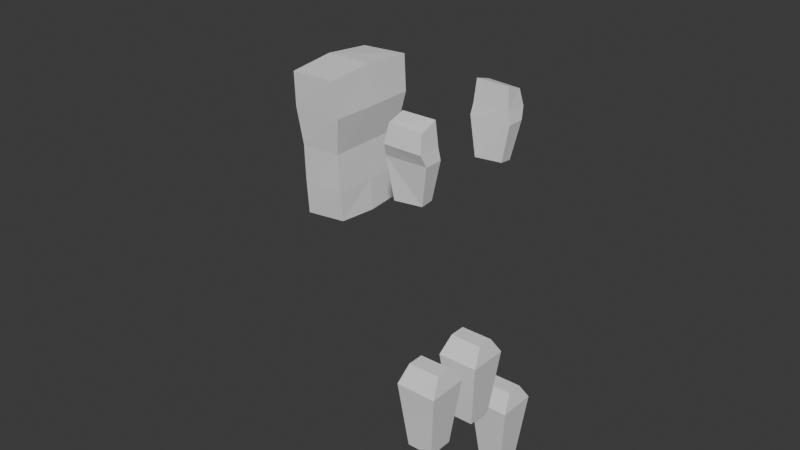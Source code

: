 # Source: lowpolycharacter.blend  (saved by Blender 4.0.36; exported with 4.5.12 LTS)
import bpy
from mathutils import Matrix  # noqa: F401  (used for matrix-valued properties, if any)

bpy.ops.wm.read_factory_settings(use_empty=True)
scene = bpy.context.scene
scene.name = 'Scene'

# ---- collections
col_collection = bpy.data.collections.new('Collection'); scene.collection.children.link(col_collection)
col_references = bpy.data.collections.new('References'); scene.collection.children.link(col_references)

# ---- world
world_world = bpy.data.worlds.new('World'); scene.world = world_world
world_world.use_nodes = True; world_world.node_tree.nodes.clear()
_N = world_world.node_tree.nodes; _L = world_world.node_tree.links
n0 = _N.new('ShaderNodeOutputWorld'); n0.name = 'World Output'; n0.location = (300, 300)
n1 = _N.new('ShaderNodeBackground'); n1.name = 'Background'; n1.location = (10, 300)
n1.inputs[0].default_value = (0.05088, 0.05088, 0.05088, 1.0)
_L.new(n1.outputs[0], n0.inputs[0])
n0.is_active_output = True
world_world.color = (0.05088, 0.05088, 0.05088)
world_world.use_sun_shadow = False
world_world.sun_shadow_jitter_overblur = 0.0

# ---- meshes
me_cube = bpy.data.meshes.new('Cube')
me_cube.from_pydata([(-0.7124, 0.8486, -0.9564), (-0.9216, 1.014, 0.9564), (1.0, 0.8348, -0.9041), (1.0, 1.054, 0.9794), (-0.7909, 0.0, -0.9564), (-0.9582, 0.0, 1.017), (1.078, 0.0, -0.9302), (1.0, 0.0, 1.018), (-0.7124, 0.9312, 0.0), (0.8954, 0.8899, -1.549e-17), (0.8954, 0.0, 0.0), (-0.7386, 0.0, 0.0), (-0.8954, 1.0, 0.5), (1.157, 1.0, 0.5), (1.183, 0.0, 0.5), (-0.8954, 0.0, 0.5), (-0.7647, 0.8761, -0.5), (1.0, 0.8899, -0.5), (1.0, 0.0, -0.5), (-0.7647, 0.0, -0.5)], [], [(15, 5, 1, 12), (12, 1, 3, 13), (3, 1, 5, 7), (0, 2, 6, 4), (13, 3, 7, 14), (17, 9, 10, 18), (16, 8, 9, 17), (19, 11, 8, 16), (9, 13, 14, 10), (8, 12, 13, 9), (11, 15, 12, 8), (4, 19, 16, 0), (0, 16, 17, 2), (2, 17, 18, 6)])
_uv = me_cube.uv_layers.new(name='UVMap')
_uv.uv.foreach_set('vector', [0.5625, 0.125, 0.625, 0.125, 0.625, 0.25, 0.5625, 0.25, 0.5625, 0.25, 0.625, 0.25, 0.625, 0.5, 0.5625, 0.5, 0.625, 0.5, 0.875, 0.5, 0.875, 0.625, 0.625, 0.625, 0.125, 0.5, 0.375, 0.5, 0.375, 0.625, 0.125, 0.625, 0.5625, 0.5, 0.625, 0.5, 0.625, 0.625, 0.5625, 0.625, 0.4375, 0.5, 0.5, 0.5, 0.5, 0.625, 0.4375, 0.625, 0.4375, 0.25, 0.5, 0.25, 0.5, 0.5, 0.4375, 0.5, 0.4375, 0.125, 0.5, 0.125, 0.5, 0.25, 0.4375, 0.25, 0.5, 0.5, 0.5625, 0.5, 0.5625, 0.625, 0.5, 0.625, 0.5, 0.25, 0.5625, 0.25, 0.5625, 0.5, 0.5, 0.5, 0.5, 0.125, 0.5625, 0.125, 0.5625, 0.25, 0.5, 0.25, 0.375, 0.125, 0.4375, 0.125, 0.4375, 0.25, 0.375, 0.25, 0.375, 0.25, 0.4375, 0.25, 0.4375, 0.5, 0.375, 0.5, 0.375, 0.5, 0.4375, 0.5, 0.4375, 0.625, 0.375, 0.625])
me_cube.update()
me_cube_001 = bpy.data.meshes.new('Cube.001')
me_cube_001.from_pydata([(0.5219, 0.2661, 1.351), (0.539, 0.262, 1.241), (0.5219, 0.1975, 1.377), (0.539, 0.1902, 1.241), (0.3906, 0.2661, 1.357), (0.3735, 0.2627, 1.239), (0.3906, 0.1988, 1.377), (0.3735, 0.1904, 1.241), (0.5219, 0.1975, 1.377), (0.3735, 0.2843, 1.307), (0.3906, 0.1988, 1.377), (0.5097, 0.2444, 1.089), (0.5097, 0.1952, 1.094), (0.4028, 0.2561, 1.084), (0.4028, 0.1847, 1.09), (0.5219, 0.1587, 0.3917), (0.539, 0.2058, 0.3207), (0.5219, 0.09011, 0.3917), (0.539, 0.04028, 0.3225), (0.3906, 0.1587, 0.3917), (0.3735, 0.2058, 0.3216), (0.3906, 0.09151, 0.3917), (0.3735, 0.04028, 0.3225), (0.5097, 0.1765, 0.04459), (0.5097, 0.06962, 0.04572), (0.4028, 0.1765, 0.04516), (0.4028, 0.06962, 0.04572), (0.5097, 0.1765, 0.04459), (0.5097, 0.06962, 0.04572), (0.4028, 0.1765, 0.04516), (0.4028, 0.06962, 0.04572), (0.5219, 0.3741, 0.06426), (0.539, 0.4212, -0.006681), (0.5219, 0.3055, 0.06426), (0.539, 0.2557, -0.004927), (0.3906, 0.3741, 0.06426), (0.3735, 0.4212, -0.005804), (0.3906, 0.3069, 0.06426), (0.3735, 0.2557, -0.004927), (0.5097, 0.3919, -0.2828), (0.5097, 0.285, -0.2817), (0.4028, 0.3919, -0.2823), (0.4028, 0.285, -0.2817), (0.5097, 0.1808, 1.944), (0.5097, 0.07392, 1.946), (0.4028, 0.1808, 1.945), (0.4028, 0.07392, 1.946), (0.5304, 0.2814, 1.285), (0.5304, 0.1921, 1.284), (0.382, 0.1946, 1.287), (0.382, 0.2818, 1.286)], [(10, 8)], [(47, 48, 3, 1), (48, 49, 7, 3), (49, 50, 5, 7), (50, 47, 1, 5), (2, 0, 4, 6), (5, 1, 11, 13), (14, 13, 11, 12), (3, 7, 14, 12), (7, 5, 13, 14), (1, 3, 12, 11), (15, 17, 18, 16), (17, 21, 22, 18), (21, 19, 20, 22), (19, 15, 16, 20), (17, 15, 19, 21), (20, 16, 23, 25), (26, 25, 23, 24), (30, 28, 27, 29), (18, 22, 26, 24), (22, 20, 25, 26), (16, 18, 24, 23), (31, 33, 34, 32), (33, 37, 38, 34), (37, 35, 36, 38), (35, 31, 32, 36), (33, 31, 35, 37), (36, 32, 39, 41), (42, 41, 39, 40), (46, 44, 43, 45), (34, 38, 42, 40), (38, 36, 41, 42), (32, 34, 40, 39), (4, 0, 47, 50), (6, 4, 50, 49), (2, 6, 49, 48), (0, 2, 48, 47)])
_uv = me_cube_001.uv_layers.new(name='UVMap')
_uv.uv.foreach_set('vector', [0.5, 0.0, 0.5, 0.25, 0.625, 0.25, 0.625, 0.0, 0.5, 0.25, 0.5, 0.5, 0.625, 0.5, 0.625, 0.25, 0.5, 0.5, 0.5, 0.75, 0.625, 0.75, 0.625, 0.5, 0.5, 0.75, 0.5, 1.0, 0.625, 1.0, 0.625, 0.75, 0.125, 0.5, 0.125, 0.75, 0.375, 0.75, 0.375, 0.5, 0.625, 0.75, 0.625, 1.0, 0.625, 1.0, 0.625, 0.75, 0.625, 0.5, 0.625, 0.75, 0.875, 0.75, 0.875, 0.5, 0.625, 0.25, 0.625, 0.5, 0.625, 0.5, 0.625, 0.25, 0.625, 0.5, 0.625, 0.75, 0.625, 0.75, 0.625, 0.5, 0.625, 0.0, 0.625, 0.25, 0.625, 0.25, 0.625, 0.0, 0.375, 0.0, 0.375, 0.25, 0.625, 0.25, 0.625, 0.0, 0.375, 0.25, 0.375, 0.5, 0.625, 0.5, 0.625, 0.25, 0.375, 0.5, 0.375, 0.75, 0.625, 0.75, 0.625, 0.5, 0.375, 0.75, 0.375, 1.0, 0.625, 1.0, 0.625, 0.75, 0.125, 0.5, 0.125, 0.75, 0.375, 0.75, 0.375, 0.5, 0.625, 0.75, 0.625, 1.0, 0.625, 1.0, 0.625, 0.75, 0.625, 0.5, 0.625, 0.75, 0.875, 0.75, 0.875, 0.5, 0.625, 0.5, 0.875, 0.5, 0.875, 0.75, 0.625, 0.75, 0.625, 0.25, 0.625, 0.5, 0.625, 0.5, 0.625, 0.25, 0.625, 0.5, 0.625, 0.75, 0.625, 0.75, 0.625, 0.5, 0.625, 0.0, 0.625, 0.25, 0.625, 0.25, 0.625, 0.0, 0.375, 0.0, 0.375, 0.25, 0.625, 0.25, 0.625, 0.0, 0.375, 0.25, 0.375, 0.5, 0.625, 0.5, 0.625, 0.25, 0.375, 0.5, 0.375, 0.75, 0.625, 0.75, 0.625, 0.5, 0.375, 0.75, 0.375, 1.0, 0.625, 1.0, 0.625, 0.75, 0.125, 0.5, 0.125, 0.75, 0.375, 0.75, 0.375, 0.5, 0.625, 0.75, 0.625, 1.0, 0.625, 1.0, 0.625, 0.75, 0.625, 0.5, 0.625, 0.75, 0.875, 0.75, 0.875, 0.5, 0.625, 0.5, 0.875, 0.5, 0.875, 0.75, 0.625, 0.75, 0.625, 0.25, 0.625, 0.5, 0.625, 0.5, 0.625, 0.25, 0.625, 0.5, 0.625, 0.75, 0.625, 0.75, 0.625, 0.5, 0.625, 0.0, 0.625, 0.25, 0.625, 0.25, 0.625, 0.0, 0.375, 0.75, 0.375, 1.0, 0.5, 1.0, 0.5, 0.75, 0.375, 0.5, 0.375, 0.75, 0.5, 0.75, 0.5, 0.5, 0.375, 0.25, 0.375, 0.5, 0.5, 0.5, 0.5, 0.25, 0.375, 0.0, 0.375, 0.25, 0.5, 0.25, 0.5, 0.0])
me_cube_001.update()

# ---- objects
ob_torso = bpy.data.objects.new('Torso', me_cube)
ob_arms = bpy.data.objects.new('Arms', me_cube_001)
ob_side_ref = bpy.data.objects.new('Side Ref', None)
ob_front_ref = bpy.data.objects.new('Front Ref', None)

# ---- transforms, parenting, visibility, modifiers, constraints
ob_torso.location = (-0.02073, 0.0003823, 1.119)
ob_torso.scale = (0.09536, 0.1811, 0.2858)
_m = ob_torso.modifiers.new('Mirror', 'MIRROR')
_m.use_axis = (False, True, False)
_m.use_clip = True
ob_arms.location = (0.0, 0.0, 0.0)
_m = ob_arms.modifiers.new('Mirror', 'MIRROR')
_m.use_axis = (False, True, False)
ob_side_ref.location = (0.6143, -2.407, 1.522)
ob_side_ref.rotation_euler = (1.571, -0.0, 3.142)
ob_side_ref.empty_display_type = 'IMAGE'
ob_side_ref.empty_display_size = 3.68
ob_side_ref.empty_image_offset = (-0.501, -0.6764)
ob_front_ref.location = (-0.19, 1.227, 1.509)
ob_front_ref.rotation_euler = (1.571, -0.0, 1.571)
ob_front_ref.empty_display_type = 'IMAGE'
ob_front_ref.empty_display_size = 3.68
ob_front_ref.empty_image_offset = (-0.501, -0.6764)

# ---- collection membership
col_collection.objects.link(ob_torso)
col_collection.objects.link(ob_arms)
col_references.objects.link(ob_side_ref)
col_references.objects.link(ob_front_ref)

# ---- scene / render settings (as saved in the file)
scene.frame_start = 0; scene.frame_end = 250; scene.frame_set(12)
scene.render.engine = 'BLENDER_EEVEE_NEXT'
scene.cycles.sampling_pattern = 'TABULATED_SOBOL'
bpy.context.view_layer.update()

# ---- added for rendering (the .blend has no active camera and no usable light): camera, sun
cam_auto = bpy.data.cameras.new('AutoCamera')
cam_auto.lens = 50.0
cam_auto.sensor_width = 36.0
cam_auto.clip_end = 1000.0
ob_auto_camera = bpy.data.objects.new('AutoCamera', cam_auto)
scene.collection.objects.link(ob_auto_camera)
ob_auto_camera.location = (2.49843, -2.74199, 2.65937)
ob_auto_camera.rotation_euler = (1.09748, -7.21219e-08, 0.694738)
scene.camera = ob_auto_camera
light_auto_sun = bpy.data.lights.new('AutoSun', 'SUN')
light_auto_sun.energy = 3.0
light_auto_sun.angle = 0.0523599
ob_auto_sun = bpy.data.objects.new('AutoSun', light_auto_sun)
scene.collection.objects.link(ob_auto_sun)
ob_auto_sun.rotation_euler = (0.872665, 0.174533, 0.523599)
bpy.context.view_layer.update()
